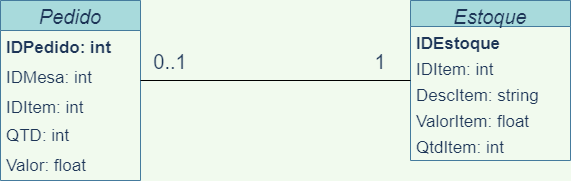

The diagram above was exported from draw.io. Its source (the exported page's mxGraphModel, read from the mxfile embedded in the PNG):
<mxGraphModel dx="868" dy="482" grid="1" gridSize="10" guides="1" tooltips="1" connect="1" arrows="1" fold="1" page="1" pageScale="1" pageWidth="827" pageHeight="1169" background="#F1FAEE" math="0" shadow="0">
  <root>
    <mxCell id="WIyWlLk6GJQsqaUBKTNV-0" />
    <mxCell id="WIyWlLk6GJQsqaUBKTNV-1" parent="WIyWlLk6GJQsqaUBKTNV-0" />
    <mxCell id="zkfFHV4jXpPFQw0GAbJ--17" value="Estoque" style="swimlane;fontStyle=2;align=center;verticalAlign=top;childLayout=stackLayout;horizontal=1;startSize=26;horizontalStack=0;resizeParent=1;resizeLast=0;collapsible=1;marginBottom=0;rounded=0;shadow=0;strokeWidth=1;fontSize=20;fillColor=#A8DADC;strokeColor=#457B9D;fontColor=#1D3557;spacingLeft=0;spacingTop=0;spacing=0;" parent="WIyWlLk6GJQsqaUBKTNV-1" vertex="1">
      <mxGeometry x="500" y="160" width="160" height="160" as="geometry">
        <mxRectangle x="550" y="140" width="160" height="26" as="alternateBounds" />
      </mxGeometry>
    </mxCell>
    <mxCell id="zkfFHV4jXpPFQw0GAbJ--18" value="IDEstoque" style="text;align=left;verticalAlign=top;spacingLeft=4;spacingRight=4;overflow=hidden;rotatable=0;points=[[0,0.5],[1,0.5]];portConstraint=eastwest;fontColor=#1D3557;fontSize=17;fontStyle=1" parent="zkfFHV4jXpPFQw0GAbJ--17" vertex="1">
      <mxGeometry y="26" width="160" height="26" as="geometry" />
    </mxCell>
    <mxCell id="zkfFHV4jXpPFQw0GAbJ--19" value="IDItem: int" style="text;align=left;verticalAlign=top;spacingLeft=4;spacingRight=4;overflow=hidden;rotatable=0;points=[[0,0.5],[1,0.5]];portConstraint=eastwest;rounded=0;shadow=0;html=0;fontColor=#1D3557;fontSize=17;" parent="zkfFHV4jXpPFQw0GAbJ--17" vertex="1">
      <mxGeometry y="52" width="160" height="26" as="geometry" />
    </mxCell>
    <mxCell id="zkfFHV4jXpPFQw0GAbJ--20" value="DescItem: string" style="text;align=left;verticalAlign=top;spacingLeft=4;spacingRight=4;overflow=hidden;rotatable=0;points=[[0,0.5],[1,0.5]];portConstraint=eastwest;rounded=0;shadow=0;html=0;fontColor=#1D3557;fontSize=17;" parent="zkfFHV4jXpPFQw0GAbJ--17" vertex="1">
      <mxGeometry y="78" width="160" height="26" as="geometry" />
    </mxCell>
    <mxCell id="zkfFHV4jXpPFQw0GAbJ--21" value="ValorItem: float" style="text;align=left;verticalAlign=top;spacingLeft=4;spacingRight=4;overflow=hidden;rotatable=0;points=[[0,0.5],[1,0.5]];portConstraint=eastwest;rounded=0;shadow=0;html=0;fontColor=#1D3557;fontSize=17;" parent="zkfFHV4jXpPFQw0GAbJ--17" vertex="1">
      <mxGeometry y="104" width="160" height="26" as="geometry" />
    </mxCell>
    <mxCell id="zkfFHV4jXpPFQw0GAbJ--22" value="QtdItem: int" style="text;align=left;verticalAlign=top;spacingLeft=4;spacingRight=4;overflow=hidden;rotatable=0;points=[[0,0.5],[1,0.5]];portConstraint=eastwest;rounded=0;shadow=0;html=0;fontColor=#1D3557;fontSize=17;" parent="zkfFHV4jXpPFQw0GAbJ--17" vertex="1">
      <mxGeometry y="130" width="160" height="26" as="geometry" />
    </mxCell>
    <mxCell id="cN2iomsUvKht33h9epVy-6" value="Pedido" style="swimlane;fontStyle=2;childLayout=stackLayout;horizontal=1;startSize=30;horizontalStack=0;resizeParent=1;resizeParentMax=0;resizeLast=0;collapsible=1;marginBottom=0;fontSize=20;fillColor=#A8DADC;strokeColor=#457B9D;fontColor=#1D3557;" vertex="1" parent="WIyWlLk6GJQsqaUBKTNV-1">
      <mxGeometry x="90" y="160" width="140" height="180" as="geometry" />
    </mxCell>
    <mxCell id="cN2iomsUvKht33h9epVy-7" value="IDPedido: int" style="text;strokeColor=none;fillColor=none;align=left;verticalAlign=middle;spacingLeft=4;spacingRight=4;overflow=hidden;points=[[0,0.5],[1,0.5]];portConstraint=eastwest;rotatable=0;fontColor=#1D3557;fontStyle=1;fontSize=17;" vertex="1" parent="cN2iomsUvKht33h9epVy-6">
      <mxGeometry y="30" width="140" height="30" as="geometry" />
    </mxCell>
    <mxCell id="cN2iomsUvKht33h9epVy-8" value="IDMesa: int" style="text;strokeColor=none;fillColor=none;align=left;verticalAlign=middle;spacingLeft=4;spacingRight=4;overflow=hidden;points=[[0,0.5],[1,0.5]];portConstraint=eastwest;rotatable=0;fontColor=#1D3557;fontSize=17;" vertex="1" parent="cN2iomsUvKht33h9epVy-6">
      <mxGeometry y="60" width="140" height="30" as="geometry" />
    </mxCell>
    <mxCell id="cN2iomsUvKht33h9epVy-9" value="IDItem: int" style="text;strokeColor=none;fillColor=none;align=left;verticalAlign=middle;spacingLeft=4;spacingRight=4;overflow=hidden;points=[[0,0.5],[1,0.5]];portConstraint=eastwest;rotatable=0;fontColor=#1D3557;fontSize=17;" vertex="1" parent="cN2iomsUvKht33h9epVy-6">
      <mxGeometry y="90" width="140" height="30" as="geometry" />
    </mxCell>
    <mxCell id="cN2iomsUvKht33h9epVy-10" value="&lt;font style=&quot;font-size: 17px&quot;&gt;QTD: int&lt;/font&gt;" style="text;html=1;strokeColor=none;fillColor=none;align=left;verticalAlign=middle;rounded=0;fontSize=12;whiteSpace=wrap;spacingLeft=4;fontColor=#1D3557;" vertex="1" parent="cN2iomsUvKht33h9epVy-6">
      <mxGeometry y="120" width="140" height="30" as="geometry" />
    </mxCell>
    <mxCell id="cN2iomsUvKht33h9epVy-11" value="&lt;font style=&quot;font-size: 17px&quot;&gt;Valor: float&lt;/font&gt;" style="text;html=1;strokeColor=none;fillColor=none;align=left;verticalAlign=middle;whiteSpace=wrap;rounded=0;fontSize=12;spacingLeft=4;fontColor=#1D3557;" vertex="1" parent="cN2iomsUvKht33h9epVy-6">
      <mxGeometry y="150" width="140" height="30" as="geometry" />
    </mxCell>
    <mxCell id="cN2iomsUvKht33h9epVy-14" value="&lt;font style=&quot;font-size: 20px&quot;&gt;0..1&lt;/font&gt;" style="text;html=1;strokeColor=none;fillColor=none;align=center;verticalAlign=middle;whiteSpace=wrap;rounded=0;sketch=0;fontColor=#1D3557;" vertex="1" parent="WIyWlLk6GJQsqaUBKTNV-1">
      <mxGeometry x="230" y="206" width="60" height="30" as="geometry" />
    </mxCell>
    <mxCell id="cN2iomsUvKht33h9epVy-15" value="&lt;font style=&quot;font-size: 20px&quot;&gt;1&lt;/font&gt;" style="text;html=1;strokeColor=none;fillColor=none;align=center;verticalAlign=middle;whiteSpace=wrap;rounded=0;sketch=0;fontColor=#1D3557;" vertex="1" parent="WIyWlLk6GJQsqaUBKTNV-1">
      <mxGeometry x="440" y="206" width="60" height="30" as="geometry" />
    </mxCell>
    <mxCell id="cN2iomsUvKht33h9epVy-27" value="" style="line;strokeWidth=1;fillColor=none;align=left;verticalAlign=middle;spacingTop=-1;spacingLeft=3;spacingRight=3;rotatable=0;labelPosition=right;points=[];portConstraint=eastwest;rounded=0;sketch=0;fontSize=17;fontColor=#1D3557;" vertex="1" parent="WIyWlLk6GJQsqaUBKTNV-1">
      <mxGeometry x="230" y="236" width="270" height="8" as="geometry" />
    </mxCell>
  </root>
</mxGraphModel>